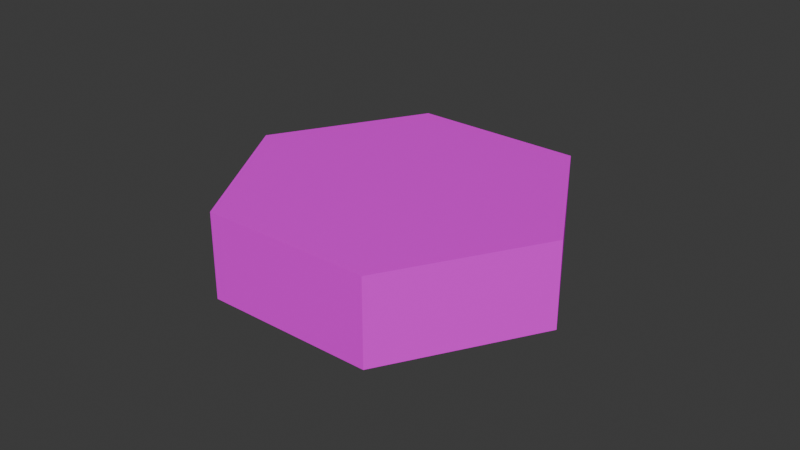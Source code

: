 # Source: terran1.blend  (saved by Blender 4.0.36; exported with 4.5.12 LTS)
import bpy
from mathutils import Matrix  # noqa: F401  (used for matrix-valued properties, if any)

bpy.ops.wm.read_factory_settings(use_empty=True)
scene = bpy.context.scene
scene.name = 'Scene'

# ---- collections
col_collection = bpy.data.collections.new('Collection'); scene.collection.children.link(col_collection)

# ---- images (referenced by path relative to the original .blend; pixels are not part of the script)
import os
ASSET_DIR = os.environ.get("B2B_ASSET_DIR", "")  # directory of the original .blend (textures are referenced by path, not embedded)
HERE = os.path.dirname(os.path.abspath(__file__))  # packed textures are extracted next to this script under _unpacked/

def load_image(name, relpath, width, height, colorspace="sRGB"):
    """Load a texture the original file referenced (path relative to the .blend, or extracted next to this script)."""
    p = next((c for c in (os.path.join(HERE, relpath), os.path.join(ASSET_DIR, relpath)) if relpath and os.path.exists(c)), "")
    if p:
        img = bpy.data.images.load(p, check_existing=True)
        img.name = name
    else:  # same state as the original file: an image datablock whose file is absent (Cycles renders it pink)
        img = bpy.data.images.new(name, width, height)
        img.source = "FILE"
        img.filepath = "//" + (relpath or name)
    img.colorspace_settings.name = colorspace
    return img
img_terran1_png = load_image('terran1.png', 'terran1.png', 1024, 1024, 'sRGB')

# ---- materials (node trees are filled in below, after node groups)
mat_material_001 = bpy.data.materials.new('Material.001')
mat_material_001.use_transparent_shadow = False

# ---- material node trees
mat_material_001.use_nodes = True; mat_material_001.node_tree.nodes.clear()
_N = mat_material_001.node_tree.nodes; _L = mat_material_001.node_tree.links
n0 = _N.new('ShaderNodeBsdfPrincipled'); n0.name = 'Principled BSDF'; n0.location = (10, 300)
n0.inputs[3].default_value = 1.45
n1 = _N.new('ShaderNodeOutputMaterial'); n1.name = 'Material Output'; n1.location = (300, 300)
n2 = _N.new('ShaderNodeTexImage'); n2.name = 'Image Texture'; n2.location = (-280, 280)
n2.image = img_terran1_png
_L.new(n0.outputs[0], n1.inputs[0])
_L.new(n2.outputs[0], n0.inputs[0])
n1.is_active_output = True

# ---- world
world_world = bpy.data.worlds.new('World'); scene.world = world_world
world_world.use_nodes = True; world_world.node_tree.nodes.clear()
_N = world_world.node_tree.nodes; _L = world_world.node_tree.links
n0 = _N.new('ShaderNodeOutputWorld'); n0.name = 'World Output'; n0.location = (300, 300)
n1 = _N.new('ShaderNodeBackground'); n1.name = 'Background'; n1.location = (10, 300)
n1.inputs[0].default_value = (0.05088, 0.05088, 0.05088, 1.0)
_L.new(n1.outputs[0], n0.inputs[0])
n0.is_active_output = True
world_world.color = (0.05088, 0.05088, 0.05088)
world_world.use_sun_shadow = False
world_world.sun_shadow_jitter_overblur = 0.0

# ---- meshes
me_cylinder = bpy.data.meshes.new('Cylinder')
me_cylinder.from_pydata([(0.0, 0.5, -0.125), (0.0, 0.5, 0.125), (0.433, 0.25, -0.125), (0.433, 0.25, 0.125), (0.433, -0.25, -0.125), (0.433, -0.25, 0.125), (0.0, -0.5, -0.125), (0.0, -0.5, 0.125), (-0.433, -0.25, -0.125), (-0.433, -0.25, 0.125), (-0.433, 0.25, -0.125), (-0.433, 0.25, 0.125)], [], [(0, 1, 3, 2), (2, 3, 5, 4), (4, 5, 7, 6), (6, 7, 9, 8), (3, 1, 11, 9, 7, 5), (8, 9, 11, 10), (10, 11, 1, 0), (0, 2, 4, 6, 8, 10)])
_uv = me_cylinder.uv_layers.new(name='UVMap')
_uv.uv.foreach_set('vector', [0.8317, 0.5, 0.8317, 1.0, 0.7211, 1.0, 0.7211, 0.5, 0.7211, 0.5, 0.7211, 1.0, 0.6106, 1.0, 0.6106, 0.5, 0.6106, 0.5, 0.6106, 1.0, 0.5, 1.0, 0.5, 0.5, 0.6872, 0.08404, 0.6872, 0.584, 0.5766, 0.584, 0.5766, 0.08404, 0.4865, 0.5015, 0.3428, 0.6265, 0.1992, 0.5015, 0.1992, 0.2515, 0.3428, 0.1265, 0.4865, 0.2515, 0.8438, 0.1017, 0.8438, 0.6017, 0.7332, 0.6017, 0.7332, 0.1017, 0.9526, 0.428, 0.9526, 0.928, 0.8421, 0.928, 0.8421, 0.428, 0.738, 0.5165, 0.8759, 0.3965, 0.8759, 0.1565, 0.738, 0.03646, 0.6001, 0.1565, 0.6001, 0.3965])
me_cylinder.materials.append(mat_material_001)
me_cylinder.update()

# ---- objects
ob_cylinder = bpy.data.objects.new('Cylinder', me_cylinder)

# ---- transforms, parenting, visibility, modifiers, constraints
ob_cylinder.location = (0.0, 0.0, 0.0)
ob_cylinder.rotation_euler = (0.0, 0.0, 0.5236)

# ---- collection membership
col_collection.objects.link(ob_cylinder)

# ---- scene / render settings (as saved in the file)
scene.frame_start = 1; scene.frame_end = 250; scene.frame_set(1)
scene.render.engine = 'BLENDER_EEVEE_NEXT'
scene.cycles.sampling_pattern = 'TABULATED_SOBOL'
bpy.context.view_layer.update()

# ---- added for rendering (the .blend has no active camera and no usable light): camera, sun
cam_auto = bpy.data.cameras.new('AutoCamera')
cam_auto.lens = 50.0
cam_auto.sensor_width = 36.0
cam_auto.clip_end = 1000.0
ob_auto_camera = bpy.data.objects.new('AutoCamera', cam_auto)
scene.collection.objects.link(ob_auto_camera)
ob_auto_camera.location = (1.68393, -2.02072, 1.34715)
ob_auto_camera.rotation_euler = (1.09748, -7.21219e-08, 0.694738)
scene.camera = ob_auto_camera
light_auto_sun = bpy.data.lights.new('AutoSun', 'SUN')
light_auto_sun.energy = 3.0
light_auto_sun.angle = 0.0523599
ob_auto_sun = bpy.data.objects.new('AutoSun', light_auto_sun)
scene.collection.objects.link(ob_auto_sun)
ob_auto_sun.rotation_euler = (0.872665, 0.174533, 0.523599)
bpy.context.view_layer.update()

